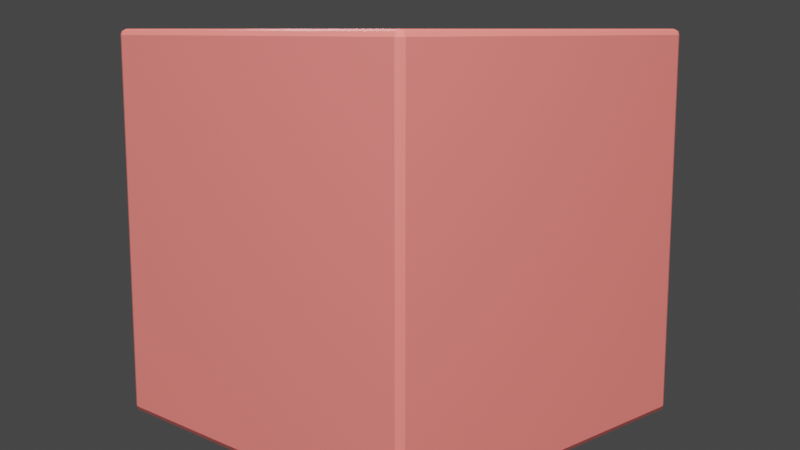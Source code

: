 # Source: CUB-005_BooleanExacto.blend  (saved by Blender 3.6.11; exported with 4.5.12 LTS)
import bpy
from mathutils import Matrix  # noqa: F401  (used for matrix-valued properties, if any)

bpy.ops.wm.read_factory_settings(use_empty=True)
scene = bpy.context.scene
scene.name = 'Scene'

# ---- collections
col_collection = bpy.data.collections.new('Collection'); scene.collection.children.link(col_collection)

# ---- materials (node trees are filled in below, after node groups)
mat_mat_boolean_rojo = bpy.data.materials.new('Mat_Boolean_Rojo')
mat_mat_boolean_rojo.use_transparent_shadow = False

# ---- material node trees
mat_mat_boolean_rojo.use_nodes = True; mat_mat_boolean_rojo.node_tree.nodes.clear()
_N = mat_mat_boolean_rojo.node_tree.nodes; _L = mat_mat_boolean_rojo.node_tree.links
n0 = _N.new('ShaderNodeBsdfPrincipled'); n0.name = 'Principled BSDF'; n0.location = (10, 300)
n0.distribution = 'GGX'
n0.subsurface_method = 'RANDOM_WALK_SKIN'
n0.inputs[0].default_value = (0.8275, 0.1843, 0.1843, 1.0)
n0.inputs[2].default_value = 0.4
n0.inputs[3].default_value = 1.45
n0.inputs[13].default_value = 0.6
n0.inputs[27].default_value = (0.0, 0.0, 0.0, 1.0)
n0.inputs[28].default_value = 1.0
n1 = _N.new('ShaderNodeOutputMaterial'); n1.name = 'Material Output'; n1.location = (300, 300)
_L.new(n0.outputs[0], n1.inputs[0])
n1.is_active_output = True

# ---- world
world_world = bpy.data.worlds.new('World'); scene.world = world_world
world_world.use_nodes = True; world_world.node_tree.nodes.clear()
_N = world_world.node_tree.nodes; _L = world_world.node_tree.links
n0 = _N.new('ShaderNodeOutputWorld'); n0.name = 'World Output'; n0.location = (300, 300)
n1 = _N.new('ShaderNodeBackground'); n1.name = 'Background'; n1.location = (10, 300)
n1.inputs[0].default_value = (0.05088, 0.05088, 0.05088, 1.0)
_L.new(n1.outputs[0], n0.inputs[0])
n0.is_active_output = True
world_world.color = (0.05088, 0.05088, 0.05088)
world_world.use_sun_shadow = False
world_world.sun_shadow_jitter_overblur = 0.0

# ---- cameras
cam_camera_001 = bpy.data.cameras.new('Camera.001')

# ---- lights
light_sun = bpy.data.lights.new('Sun', 'SUN')
light_sun.color = (1.0, 0.95, 0.8)
light_sun.transmission_factor = 0.0
light_sun.angle = 0.199
light_sun.energy = 5.0
light_area = bpy.data.lights.new('Area', 'AREA')
light_area.color = (1.0, 0.98, 0.95)
light_area.transmission_factor = 0.0
light_area.energy = 117.8
light_area.shadow_maximum_resolution = 0.006
light_area.use_absolute_resolution = True
light_area.size = 2.0
light_area.size_y = 1.0
light_area_001 = bpy.data.lights.new('Area.001', 'AREA')
light_area_001.color = (0.9, 0.95, 1.0)
light_area_001.transmission_factor = 0.0
light_area_001.energy = 47.12
light_area_001.shadow_maximum_resolution = 0.006
light_area_001.use_absolute_resolution = True
light_area_001.size = 1.5
light_area_001.size_y = 1.0
light_spot = bpy.data.lights.new('Spot', 'SPOT')
light_spot.transmission_factor = 0.0
light_spot.energy = 180.0
light_spot.shadow_maximum_resolution = 0.006
light_spot.use_absolute_resolution = True
light_spot.spot_blend = 0.2
light_spot.spot_size = 1.047

# ---- meshes
me_cube_001 = bpy.data.meshes.new('Cube.001')
me_cube_001.from_pydata([(-1.0, -1.0, -1.0), (-1.0, -1.0, 1.0), (-1.0, 1.0, -1.0), (-1.0, 1.0, 1.0), (1.0, -1.0, -1.0), (1.0, -1.0, 1.0), (1.0, 1.0, -1.0), (1.0, 1.0, 1.0), (-0.4243, 0.4243, -1.0), (-0.3333, 0.4989, -1.0), (-0.1171, 0.5885, -1.0), (-0.2296, 0.5543, -1.0), (0.1171, 0.5885, -1.0), (0.3333, 0.4989, -1.0), (0.2296, 0.5543, -1.0), (0.4243, -0.4243, -1.0), (0.0, 0.6, -1.0), (0.4989, -0.3333, -1.0), (0.4989, 0.3333, -1.0), (0.6, 0.0, -1.0), (0.5885, -0.1171, -1.0), (0.5885, 0.1171, -1.0), (0.5543, -0.2296, -1.0), (0.5543, 0.2296, -1.0), (0.4243, 0.4243, -1.0), (-0.6, 0.0, -1.0), (-0.5885, -0.1171, -1.0), (-0.5885, 0.1171, -1.0), (-0.4989, -0.3333, -1.0), (-0.4989, 0.3333, -1.0), (-0.4243, -0.4243, -1.0), (-0.5543, -0.2296, -1.0), (-0.5543, 0.2296, -1.0), (-0.3333, -0.4989, -1.0), (-0.1171, -0.5885, -1.0), (-0.2296, -0.5543, -1.0), (0.1171, -0.5885, -1.0), (0.3333, -0.4989, -1.0), (0.2296, -0.5543, -1.0), (0.0, -0.6, -1.0), (-0.6, 0.0, 1.0), (-0.5885, 0.1171, 1.0), (-0.5885, -0.1171, 1.0), (-0.4989, -0.3333, 1.0), (-0.4989, 0.3333, 1.0), (-0.4243, -0.4243, 1.0), (-0.5543, -0.2296, 1.0), (-0.5543, 0.2296, 1.0), (-0.3333, 0.4989, 1.0), (-0.1171, 0.5885, 1.0), (-0.2296, 0.5543, 1.0), (0.1171, 0.5885, 1.0), (0.4243, 0.4243, 1.0), (0.3333, 0.4989, 1.0), (0.2296, 0.5543, 1.0), (0.0, 0.6, 1.0), (-0.4243, 0.4243, 1.0), (-0.3333, -0.4989, 1.0), (-0.1171, -0.5885, 1.0), (-0.2296, -0.5543, 1.0), (0.1171, -0.5885, 1.0), (0.3333, -0.4989, 1.0), (0.2296, -0.5543, 1.0), (0.0, -0.6, 1.0), (0.4989, -0.3333, 1.0), (0.4989, 0.3333, 1.0), (0.6, 0.0, 1.0), (0.5885, -0.1171, 1.0), (0.5885, 0.1171, 1.0), (0.5543, -0.2296, 1.0), (0.5543, 0.2296, 1.0), (0.4243, -0.4243, 1.0)], [], [(0, 1, 3, 2), (2, 3, 7, 6), (6, 7, 5, 4), (4, 5, 1, 0), (2, 6, 24, 13, 14, 12, 16, 10, 11, 9, 8), (24, 6, 4, 0, 2, 8, 29, 32, 27, 25, 26, 31, 28, 30, 33, 35, 34, 39, 36, 38, 37, 15, 17, 22, 20, 19, 21, 23, 18), (45, 1, 5, 71, 61, 62, 60, 63, 58, 59, 57), (5, 7, 3, 1, 45, 43, 46, 42, 40, 41, 47, 44, 56, 48, 50, 49, 55, 51, 54, 53, 52, 65, 70, 68, 66, 67, 69, 64, 71), (55, 16, 12, 51), (51, 12, 14, 54), (54, 14, 13, 53), (53, 13, 24, 52), (24, 18, 65, 52), (18, 23, 70, 65), (23, 21, 68, 70), (21, 19, 66, 68), (19, 20, 67, 66), (20, 22, 69, 67), (22, 17, 64, 69), (17, 15, 71, 64), (15, 37, 61, 71), (37, 38, 62, 61), (38, 36, 60, 62), (36, 39, 63, 60), (39, 34, 58, 63), (34, 35, 59, 58), (35, 33, 57, 59), (33, 30, 45, 57), (45, 30, 28, 43), (43, 28, 31, 46), (46, 31, 26, 42), (42, 26, 25, 40), (40, 25, 27, 41), (41, 27, 32, 47), (47, 32, 29, 44), (44, 29, 8, 56), (56, 8, 9, 48), (48, 9, 11, 50), (50, 11, 10, 49), (49, 10, 16, 55)])
_uv = me_cube_001.uv_layers.new(name='UVMap')
_uv.uv.foreach_set('vector', [0.375, 0.0, 0.625, 0.0, 0.625, 0.25, 0.375, 0.25, 0.375, 0.25, 0.625, 0.25, 0.625, 0.5, 0.375, 0.5, 0.375, 0.5, 0.625, 0.5, 0.625, 0.75, 0.375, 0.75, 0.375, 0.75, 0.625, 0.75, 0.625, 1.0, 0.375, 1.0, 0.125, 0.5, 0.375, 0.5, 0.303, 0.572, 0.2917, 0.5626, 0.2787, 0.5557, 0.2646, 0.5514, 0.25, 0.55, 0.2354, 0.5514, 0.2213, 0.5557, 0.2083, 0.5626, 0.197, 0.572, 0.303, 0.572, 0.375, 0.5, 0.375, 0.75, 0.125, 0.75, 0.125, 0.5, 0.197, 0.572, 0.1876, 0.5833, 0.1807, 0.5963, 0.1764, 0.6104, 0.175, 0.625, 0.1764, 0.6396, 0.1807, 0.6537, 0.1876, 0.6667, 0.197, 0.678, 0.2083, 0.6874, 0.2213, 0.6943, 0.2354, 0.6986, 0.25, 0.7, 0.2646, 0.6986, 0.2787, 0.6943, 0.2917, 0.6874, 0.303, 0.678, 0.3124, 0.6667, 0.3193, 0.6537, 0.3236, 0.6396, 0.325, 0.625, 0.3236, 0.6104, 0.3193, 0.5963, 0.3124, 0.5833, 0.803, 0.678, 0.875, 0.75, 0.625, 0.75, 0.697, 0.678, 0.7083, 0.6874, 0.7213, 0.6943, 0.7354, 0.6986, 0.75, 0.7, 0.7646, 0.6986, 0.7787, 0.6943, 0.7917, 0.6874, 0.625, 0.75, 0.625, 0.5, 0.875, 0.5, 0.875, 0.75, 0.803, 0.678, 0.8124, 0.6667, 0.8193, 0.6537, 0.8236, 0.6396, 0.825, 0.625, 0.8236, 0.6104, 0.8193, 0.5963, 0.8124, 0.5833, 0.803, 0.572, 0.7917, 0.5626, 0.7787, 0.5557, 0.7646, 0.5514, 0.75, 0.55, 0.7354, 0.5514, 0.7213, 0.5557, 0.7083, 0.5626, 0.697, 0.572, 0.6876, 0.5833, 0.6807, 0.5963, 0.6764, 0.6104, 0.675, 0.625, 0.6764, 0.6396, 0.6807, 0.6537, 0.6876, 0.6667, 0.697, 0.678, 1.0, 0.9167, 1.0, 0.5833, 0.9688, 0.5833, 0.9688, 0.9167, 0.9688, 0.9167, 0.9688, 0.5833, 0.9375, 0.5833, 0.9375, 0.9167, 0.9375, 0.9167, 0.9375, 0.5833, 0.9062, 0.5833, 0.9062, 0.9167, 0.9062, 0.9167, 0.9062, 0.5833, 0.875, 0.5833, 0.875, 0.9167, 0.875, 0.5833, 0.8438, 0.5833, 0.8438, 0.9167, 0.875, 0.9167, 0.8438, 0.5833, 0.8125, 0.5833, 0.8125, 0.9167, 0.8438, 0.9167, 0.8125, 0.5833, 0.7812, 0.5833, 0.7812, 0.9167, 0.8125, 0.9167, 0.7812, 0.5833, 0.75, 0.5833, 0.75, 0.9167, 0.7812, 0.9167, 0.75, 0.5833, 0.7188, 0.5833, 0.7188, 0.9167, 0.75, 0.9167, 0.7188, 0.5833, 0.6875, 0.5833, 0.6875, 0.9167, 0.7188, 0.9167, 0.6875, 0.5833, 0.6562, 0.5833, 0.6562, 0.9167, 0.6875, 0.9167, 0.6562, 0.5833, 0.625, 0.5833, 0.625, 0.9167, 0.6562, 0.9167, 0.625, 0.5833, 0.5938, 0.5833, 0.5938, 0.9167, 0.625, 0.9167, 0.5938, 0.5833, 0.5625, 0.5833, 0.5625, 0.9167, 0.5938, 0.9167, 0.5625, 0.5833, 0.5312, 0.5833, 0.5312, 0.9167, 0.5625, 0.9167, 0.5312, 0.5833, 0.5, 0.5833, 0.5, 0.9167, 0.5312, 0.9167, 0.5, 0.5833, 0.4688, 0.5833, 0.4688, 0.9167, 0.5, 0.9167, 0.4688, 0.5833, 0.4375, 0.5833, 0.4375, 0.9167, 0.4688, 0.9167, 0.4375, 0.5833, 0.4062, 0.5833, 0.4062, 0.9167, 0.4375, 0.9167, 0.4062, 0.5833, 0.375, 0.5833, 0.375, 0.9167, 0.4062, 0.9167, 0.375, 0.9167, 0.375, 0.5833, 0.3438, 0.5833, 0.3438, 0.9167, 0.3438, 0.9167, 0.3438, 0.5833, 0.3125, 0.5833, 0.3125, 0.9167, 0.3125, 0.9167, 0.3125, 0.5833, 0.2812, 0.5833, 0.2812, 0.9167, 0.2812, 0.9167, 0.2812, 0.5833, 0.25, 0.5833, 0.25, 0.9167, 0.25, 0.9167, 0.25, 0.5833, 0.2188, 0.5833, 0.2188, 0.9167, 0.2188, 0.9167, 0.2188, 0.5833, 0.1875, 0.5833, 0.1875, 0.9167, 0.1875, 0.9167, 0.1875, 0.5833, 0.1562, 0.5833, 0.1562, 0.9167, 0.1562, 0.9167, 0.1562, 0.5833, 0.125, 0.5833, 0.125, 0.9167, 0.125, 0.9167, 0.125, 0.5833, 0.09375, 0.5833, 0.09375, 0.9167, 0.09375, 0.9167, 0.09375, 0.5833, 0.0625, 0.5833, 0.0625, 0.9167, 0.0625, 0.9167, 0.0625, 0.5833, 0.03125, 0.5833, 0.03125, 0.9167, 0.03125, 0.9167, 0.03125, 0.5833, 0.0, 0.5833, 0.0, 0.9167])
me_cube_001.materials.append(mat_mat_boolean_rojo)
me_cube_001.update()

# ---- objects
ob_cub_005_booleanexacto = bpy.data.objects.new('CUB-005_BooleanExacto', me_cube_001)
ob_zuly_sol_direccional = bpy.data.objects.new('ZULY_Sol_Direccional', light_sun)
ob_zuly_key_principal = bpy.data.objects.new('ZULY_Key_Principal', light_area)
ob_zuly_fill_suave = bpy.data.objects.new('ZULY_Fill_Suave', light_area_001)
ob_zuly_rim_contorno = bpy.data.objects.new('ZULY_Rim_Contorno', light_spot)
ob_camera = bpy.data.objects.new('Camera', cam_camera_001)

# ---- transforms, parenting, visibility, modifiers, constraints
ob_cub_005_booleanexacto.location = (0.0, 0.0, 1.0)
_m = ob_cub_005_booleanexacto.modifiers.new('Bevel_Corte', 'BEVEL')
_m.width = 0.03
_m.width_pct = 0.03
_m.segments = 2
_m.angle_limit = 0.7854
ob_zuly_sol_direccional.location = (5.0, -5.0, 11.0)
ob_zuly_sol_direccional.rotation_euler = (0.6155, -2.787e-08, 0.7854)
ob_zuly_key_principal.location = (4.2, -3.0, 4.6)
ob_zuly_key_principal.rotation_euler = (0.9618, -9.414e-09, 0.9505)
ob_zuly_fill_suave.location = (-3.0, 1.8, 3.4)
ob_zuly_fill_suave.rotation_euler = (0.9695, 8.006e-08, -2.111)
ob_zuly_rim_contorno.location = (0.0, -6.0, 4.0)
ob_zuly_rim_contorno.rotation_euler = (1.107, -0.0, 0.0)
ob_camera.location = (4.0, -4.0, 2.0)
ob_camera.rotation_euler = (1.396, -8.215e-08, 0.7854)

# ---- collection membership
col_collection.objects.link(ob_cub_005_booleanexacto)
col_collection.objects.link(ob_zuly_sol_direccional)
col_collection.objects.link(ob_zuly_key_principal)
col_collection.objects.link(ob_zuly_fill_suave)
col_collection.objects.link(ob_zuly_rim_contorno)
col_collection.objects.link(ob_camera)

# ---- scene / render settings (as saved in the file)
scene.camera = ob_camera
scene.frame_start = 1; scene.frame_end = 250; scene.frame_set(1)
scene.render.engine = 'BLENDER_EEVEE_NEXT'
scene.cycles.sampling_pattern = 'TABULATED_SOBOL'
scene.view_settings.view_transform = 'Filmic'
bpy.context.view_layer.update()
